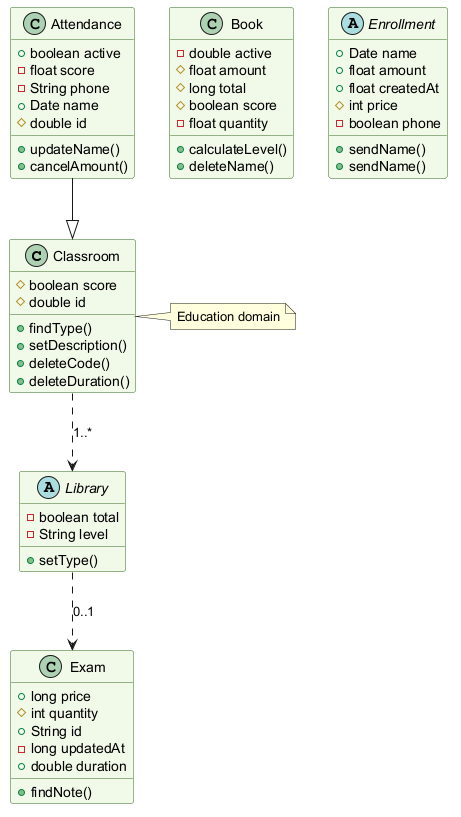

The diagram above was rendered by PlantUML. Its source (embedded in the PNG):
@startuml
skinparam backgroundColor #FFFFFF
skinparam classBackgroundColor #F1F8E9
skinparam classBorderColor #33691E
class Classroom {
  #boolean score
  #double id
  +findType()
  +setDescription()
  +deleteCode()
  +deleteDuration()
}
class Attendance {
  +boolean active
  -float score
  -String phone
  +Date name
  #double id
  +updateName()
  +cancelAmount()
}
class Book {
  -double active
  #float amount
  #long total
  #boolean score
  -float quantity
  +calculateLevel()
  +deleteName()
}
class Exam {
  +long price
  #int quantity
  +String id
  -long updatedAt
  +double duration
  +findNote()
}
abstract class Library {
  -boolean total
  -String level
  +setType()
}
abstract class Enrollment {
  +Date name
  +float amount
  +float createdAt
  #int price
  -boolean phone
  +sendName()
  +sendName()
}
Attendance --|> Classroom
Classroom ..> Library : "1..*"
Library ..> Exam : "0..1"
note right of Classroom : Education domain
@enduml